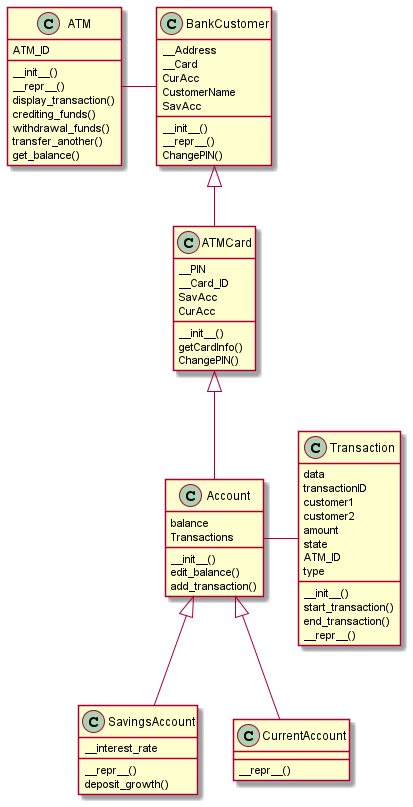

The diagram above was rendered by PlantUML. Its source (embedded in the PNG):
@startuml
'https://plantuml.com/class-diagram

BankCustomer <|-- ATMCard
ATMCard <|-- Account
Account <|--SavingsAccount
Account <|--CurrentAccount

Account - Transaction
ATM - BankCustomer

class ATM{
ATM_ID
__init__()
__repr__()
display_transaction()
crediting_funds()
withdrawal_funds()
transfer_another()
get_balance()
}

class ATMCard {
__PIN
__Card_ID
SavAcc
CurAcc
__init__()
getCardInfo()
ChangePIN()
}

class BankCustomer {
__Address
__Card
CurAcc
CustomerName
SavAcc
__init__()
__repr__()
ChangePIN()
}

class Account {
balance
Transactions
__init__()
edit_balance()
add_transaction()
}

class SavingsAccount{
__interest_rate
__repr__()
deposit_growth()
}

class CurrentAccount{
__repr__()
}

class Transaction{
data
transactionID
customer1
customer2
amount
state
ATM_ID
type
__init__()
start_transaction()
end_transaction()
__repr__()
}

@enduml